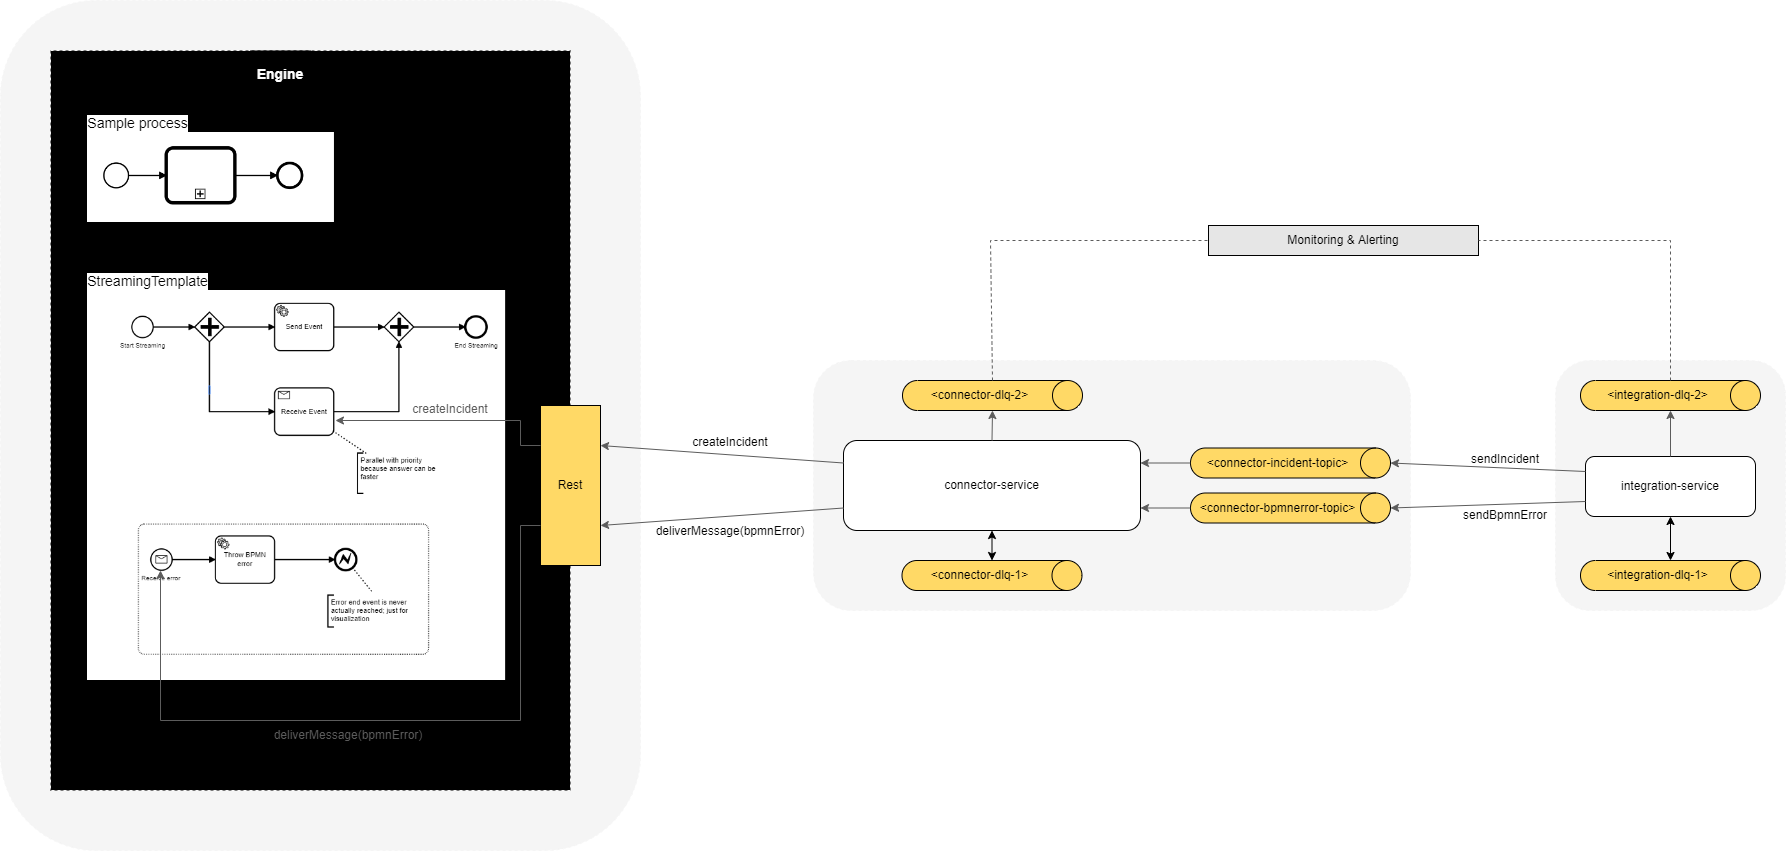

The diagram above was exported from draw.io. Its source (the exported page's mxGraphModel, read from the mxfile embedded in the PNG):
<mxGraphModel dx="1422" dy="2034" grid="1" gridSize="10" guides="1" tooltips="1" connect="1" arrows="1" fold="1" page="1" pageScale="1" pageWidth="827" pageHeight="1169" math="0" shadow="0">
  <root>
    <mxCell id="WIyWlLk6GJQsqaUBKTNV-0" />
    <mxCell id="WIyWlLk6GJQsqaUBKTNV-1" parent="WIyWlLk6GJQsqaUBKTNV-0" />
    <mxCell id="fUjMbghC1IkTMUnuL4TP-2" value="" style="ellipse;whiteSpace=wrap;html=1;aspect=fixed;" parent="WIyWlLk6GJQsqaUBKTNV-1" vertex="1">
      <mxGeometry x="270" y="360" width="20" height="20" as="geometry" />
    </mxCell>
    <mxCell id="fUjMbghC1IkTMUnuL4TP-0" value="" style="ellipse;whiteSpace=wrap;html=1;" parent="WIyWlLk6GJQsqaUBKTNV-1" vertex="1">
      <mxGeometry x="404.97" y="210" width="50" height="40" as="geometry" />
    </mxCell>
    <mxCell id="F_uFjjgYhiMS40VZcDDl-19" value="" style="ellipse;whiteSpace=wrap;html=1;aspect=fixed;fillColor=none;" parent="WIyWlLk6GJQsqaUBKTNV-1" vertex="1">
      <mxGeometry x="260" y="350" width="40" height="40" as="geometry" />
    </mxCell>
    <mxCell id="F_uFjjgYhiMS40VZcDDl-4" value="" style="rounded=1;whiteSpace=wrap;html=1;fillColor=none;" parent="WIyWlLk6GJQsqaUBKTNV-1" vertex="1">
      <mxGeometry x="390" y="113" width="63.95" height="40" as="geometry" />
    </mxCell>
    <mxCell id="F_uFjjgYhiMS40VZcDDl-8" value="" style="ellipse;whiteSpace=wrap;html=1;aspect=fixed;fillColor=none;" parent="WIyWlLk6GJQsqaUBKTNV-1" vertex="1">
      <mxGeometry x="242.5" y="123" width="30" height="30" as="geometry" />
    </mxCell>
    <mxCell id="Ihfx4dM9sTtEUuLsBHnl-3" value="" style="rounded=1;whiteSpace=wrap;html=1;dashed=1;strokeColor=#F5F5F5;fillColor=#F5F5F5;" parent="WIyWlLk6GJQsqaUBKTNV-1" vertex="1">
      <mxGeometry x="933" y="170" width="597" height="250" as="geometry" />
    </mxCell>
    <mxCell id="fGbHyr_FrLPa09Vlnr8D-11" value="" style="rounded=1;whiteSpace=wrap;html=1;dashed=1;strokeColor=#F5F5F5;fillColor=#F5F5F5;" parent="WIyWlLk6GJQsqaUBKTNV-1" vertex="1">
      <mxGeometry x="1675" y="170" width="230" height="250" as="geometry" />
    </mxCell>
    <mxCell id="fGbHyr_FrLPa09Vlnr8D-9" value="" style="rounded=1;whiteSpace=wrap;html=1;dashed=1;strokeColor=#F5F5F5;fillColor=#F5F5F5;" parent="WIyWlLk6GJQsqaUBKTNV-1" vertex="1">
      <mxGeometry x="120" y="-190" width="640" height="850" as="geometry" />
    </mxCell>
    <mxCell id="fGbHyr_FrLPa09Vlnr8D-10" value="" style="rounded=0;whiteSpace=wrap;html=1;dashed=1;strokeColor=#F5F5F5;fillColor=#000000;" parent="WIyWlLk6GJQsqaUBKTNV-1" vertex="1">
      <mxGeometry x="170" y="-140" width="520" height="740" as="geometry" />
    </mxCell>
    <mxCell id="fGbHyr_FrLPa09Vlnr8D-3" value="integration-service" style="rounded=1;whiteSpace=wrap;html=1;fontSize=12;glass=0;strokeWidth=1;shadow=0;" parent="WIyWlLk6GJQsqaUBKTNV-1" vertex="1">
      <mxGeometry x="1705" y="266" width="170" height="60" as="geometry" />
    </mxCell>
    <mxCell id="fGbHyr_FrLPa09Vlnr8D-4" value="connector-service" style="rounded=1;whiteSpace=wrap;html=1;fontSize=12;glass=0;strokeWidth=1;shadow=0;" parent="WIyWlLk6GJQsqaUBKTNV-1" vertex="1">
      <mxGeometry x="963" y="250" width="297" height="90" as="geometry" />
    </mxCell>
    <mxCell id="fGbHyr_FrLPa09Vlnr8D-14" value="&lt;span style=&quot;background-color: rgb(0, 0, 0);&quot;&gt;&lt;br&gt;&lt;b style=&quot;color: rgb(255, 255, 255); font-family: Helvetica; font-size: 14px; font-style: normal; font-variant-ligatures: normal; font-variant-caps: normal; letter-spacing: normal; orphans: 2; text-align: center; text-indent: 0px; text-transform: none; widows: 2; word-spacing: 0px; -webkit-text-stroke-width: 0px; text-decoration-thickness: initial; text-decoration-style: initial; text-decoration-color: initial;&quot;&gt;Engine&lt;/b&gt;&lt;br&gt;&lt;/span&gt;" style="text;html=1;strokeColor=none;fillColor=#000000;align=center;verticalAlign=middle;whiteSpace=wrap;rounded=0;dashed=1;fontSize=14;fontColor=#FFFFFF;" parent="WIyWlLk6GJQsqaUBKTNV-1" vertex="1">
      <mxGeometry x="370" y="-140" width="60" height="30" as="geometry" />
    </mxCell>
    <mxCell id="fGbHyr_FrLPa09Vlnr8D-17" value="" style="shape=image;imageAspect=0;aspect=fixed;verticalLabelPosition=bottom;verticalAlign=top;dashed=1;labelBackgroundColor=#FFFFFF;fontSize=14;fontColor=#000000;strokeColor=#F5F5F5;fillColor=#000000;image=data:image/png,(base64 omitted: 7092 chars);" parent="WIyWlLk6GJQsqaUBKTNV-1" vertex="1">
      <mxGeometry x="207" y="-58" width="246.95" height="90" as="geometry" />
    </mxCell>
    <mxCell id="fGbHyr_FrLPa09Vlnr8D-32" value="Sample process" style="text;html=1;strokeColor=none;fillColor=none;align=center;verticalAlign=middle;whiteSpace=wrap;rounded=0;dashed=1;labelBackgroundColor=#FFFFFF;fontSize=14;fontColor=#000000;" parent="WIyWlLk6GJQsqaUBKTNV-1" vertex="1">
      <mxGeometry x="142" y="-82" width="231" height="30" as="geometry" />
    </mxCell>
    <mxCell id="Ihfx4dM9sTtEUuLsBHnl-1" value="Rest" style="rounded=0;whiteSpace=wrap;html=1;fillColor=#FFD966;" parent="WIyWlLk6GJQsqaUBKTNV-1" vertex="1">
      <mxGeometry x="660" y="215" width="60" height="160" as="geometry" />
    </mxCell>
    <mxCell id="Ihfx4dM9sTtEUuLsBHnl-11" value="createIncident" style="text;html=1;strokeColor=none;fillColor=none;align=center;verticalAlign=middle;whiteSpace=wrap;rounded=0;" parent="WIyWlLk6GJQsqaUBKTNV-1" vertex="1">
      <mxGeometry x="820" y="237" width="60" height="30" as="geometry" />
    </mxCell>
    <mxCell id="F_uFjjgYhiMS40VZcDDl-0" value="&amp;lt;connector-bpmnerror-topic&amp;gt;" style="shape=cylinder3;whiteSpace=wrap;html=1;boundedLbl=1;backgroundOutline=1;size=15;direction=south;fillColor=#FFD966;" parent="WIyWlLk6GJQsqaUBKTNV-1" vertex="1">
      <mxGeometry x="1310" y="302.5" width="200" height="30" as="geometry" />
    </mxCell>
    <mxCell id="F_uFjjgYhiMS40VZcDDl-1" value="&amp;lt;connector-dlq-2&amp;gt;" style="shape=cylinder3;whiteSpace=wrap;html=1;boundedLbl=1;backgroundOutline=1;size=15;direction=south;fillColor=#FFD966;" parent="WIyWlLk6GJQsqaUBKTNV-1" vertex="1">
      <mxGeometry x="1022" y="190" width="180" height="30" as="geometry" />
    </mxCell>
    <mxCell id="F_uFjjgYhiMS40VZcDDl-2" value="" style="shape=image;verticalLabelPosition=bottom;labelBackgroundColor=default;verticalAlign=top;aspect=fixed;imageAspect=0;image=data:image/png,(base64 omitted: 43836 chars);" parent="WIyWlLk6GJQsqaUBKTNV-1" vertex="1">
      <mxGeometry x="207" y="100" width="418.13" height="390" as="geometry" />
    </mxCell>
    <mxCell id="F_uFjjgYhiMS40VZcDDl-3" value="StreamingTemplate" style="text;html=1;strokeColor=none;fillColor=none;align=center;verticalAlign=middle;whiteSpace=wrap;rounded=0;dashed=1;labelBackgroundColor=#FFFFFF;fontSize=14;fontColor=#000000;" parent="WIyWlLk6GJQsqaUBKTNV-1" vertex="1">
      <mxGeometry x="152" y="76" width="231" height="30" as="geometry" />
    </mxCell>
    <mxCell id="F_uFjjgYhiMS40VZcDDl-10" value="&amp;lt;connector-incident-topic&amp;gt;" style="shape=cylinder3;whiteSpace=wrap;html=1;boundedLbl=1;backgroundOutline=1;size=15;direction=south;fillColor=#FFD966;" parent="WIyWlLk6GJQsqaUBKTNV-1" vertex="1">
      <mxGeometry x="1310" y="257.5" width="200" height="30" as="geometry" />
    </mxCell>
    <mxCell id="F_uFjjgYhiMS40VZcDDl-11" value="" style="endArrow=classic;html=1;rounded=0;strokeColor=#5C5C5C;exitX=0.5;exitY=1;exitDx=0;exitDy=0;exitPerimeter=0;entryX=1;entryY=0.25;entryDx=0;entryDy=0;" parent="WIyWlLk6GJQsqaUBKTNV-1" source="F_uFjjgYhiMS40VZcDDl-10" target="fGbHyr_FrLPa09Vlnr8D-4" edge="1">
      <mxGeometry width="50" height="50" relative="1" as="geometry">
        <mxPoint x="918" y="143" as="sourcePoint" />
        <mxPoint x="1410" y="530" as="targetPoint" />
        <Array as="points" />
      </mxGeometry>
    </mxCell>
    <mxCell id="F_uFjjgYhiMS40VZcDDl-12" value="" style="endArrow=classic;html=1;rounded=0;strokeColor=#5C5C5C;exitX=0.5;exitY=1;exitDx=0;exitDy=0;exitPerimeter=0;entryX=1;entryY=0.75;entryDx=0;entryDy=0;" parent="WIyWlLk6GJQsqaUBKTNV-1" source="F_uFjjgYhiMS40VZcDDl-0" target="fGbHyr_FrLPa09Vlnr8D-4" edge="1">
      <mxGeometry width="50" height="50" relative="1" as="geometry">
        <mxPoint x="1037" y="400" as="sourcePoint" />
        <mxPoint x="1040" y="310" as="targetPoint" />
        <Array as="points" />
      </mxGeometry>
    </mxCell>
    <mxCell id="F_uFjjgYhiMS40VZcDDl-13" value="" style="endArrow=classic;html=1;rounded=0;strokeColor=#5C5C5C;entryX=1;entryY=0.5;entryDx=0;entryDy=0;entryPerimeter=0;exitX=0.5;exitY=0;exitDx=0;exitDy=0;" parent="WIyWlLk6GJQsqaUBKTNV-1" source="fGbHyr_FrLPa09Vlnr8D-4" target="F_uFjjgYhiMS40VZcDDl-1" edge="1">
      <mxGeometry width="50" height="50" relative="1" as="geometry">
        <mxPoint x="1190" y="250" as="sourcePoint" />
        <mxPoint x="1090.5000000000005" y="264" as="targetPoint" />
      </mxGeometry>
    </mxCell>
    <mxCell id="F_uFjjgYhiMS40VZcDDl-14" value="" style="endArrow=classic;html=1;rounded=0;strokeColor=#5C5C5C;exitX=0;exitY=0.25;exitDx=0;exitDy=0;entryX=0.5;entryY=0;entryDx=0;entryDy=0;entryPerimeter=0;" parent="WIyWlLk6GJQsqaUBKTNV-1" source="fGbHyr_FrLPa09Vlnr8D-3" target="F_uFjjgYhiMS40VZcDDl-10" edge="1">
      <mxGeometry width="50" height="50" relative="1" as="geometry">
        <mxPoint x="1080" y="220" as="sourcePoint" />
        <mxPoint x="1130" y="170" as="targetPoint" />
        <Array as="points" />
      </mxGeometry>
    </mxCell>
    <mxCell id="F_uFjjgYhiMS40VZcDDl-15" value="" style="endArrow=classic;html=1;rounded=0;strokeColor=#5C5C5C;entryX=0.5;entryY=0;entryDx=0;entryDy=0;entryPerimeter=0;exitX=0;exitY=0.75;exitDx=0;exitDy=0;" parent="WIyWlLk6GJQsqaUBKTNV-1" source="fGbHyr_FrLPa09Vlnr8D-3" target="F_uFjjgYhiMS40VZcDDl-0" edge="1">
      <mxGeometry width="50" height="50" relative="1" as="geometry">
        <mxPoint x="1610" y="310" as="sourcePoint" />
        <mxPoint x="1145" y="170" as="targetPoint" />
        <Array as="points" />
      </mxGeometry>
    </mxCell>
    <mxCell id="F_uFjjgYhiMS40VZcDDl-16" value="" style="endArrow=classic;html=1;rounded=0;strokeColor=#5C5C5C;entryX=1;entryY=0.25;entryDx=0;entryDy=0;exitX=0;exitY=0.25;exitDx=0;exitDy=0;" parent="WIyWlLk6GJQsqaUBKTNV-1" source="fGbHyr_FrLPa09Vlnr8D-4" target="Ihfx4dM9sTtEUuLsBHnl-1" edge="1">
      <mxGeometry width="50" height="50" relative="1" as="geometry">
        <mxPoint x="950" y="710" as="sourcePoint" />
        <mxPoint x="1000" y="660" as="targetPoint" />
        <Array as="points" />
      </mxGeometry>
    </mxCell>
    <mxCell id="F_uFjjgYhiMS40VZcDDl-18" value="" style="endArrow=classic;html=1;rounded=0;strokeColor=#5C5C5C;entryX=1;entryY=0.75;entryDx=0;entryDy=0;exitX=0;exitY=0.75;exitDx=0;exitDy=0;" parent="WIyWlLk6GJQsqaUBKTNV-1" source="fGbHyr_FrLPa09Vlnr8D-4" target="Ihfx4dM9sTtEUuLsBHnl-1" edge="1">
      <mxGeometry width="50" height="50" relative="1" as="geometry">
        <mxPoint x="840" y="460" as="sourcePoint" />
        <mxPoint x="800" y="570" as="targetPoint" />
        <Array as="points" />
      </mxGeometry>
    </mxCell>
    <mxCell id="F_uFjjgYhiMS40VZcDDl-20" value="" style="endArrow=classic;html=1;rounded=0;strokeColor=#5C5C5C;exitX=0;exitY=0.25;exitDx=0;exitDy=0;entryX=1;entryY=0.5;entryDx=0;entryDy=0;" parent="WIyWlLk6GJQsqaUBKTNV-1" source="Ihfx4dM9sTtEUuLsBHnl-1" target="fUjMbghC1IkTMUnuL4TP-0" edge="1">
      <mxGeometry width="50" height="50" relative="1" as="geometry">
        <mxPoint x="840" y="460" as="sourcePoint" />
        <mxPoint x="890" y="410" as="targetPoint" />
        <Array as="points">
          <mxPoint x="640" y="255" />
          <mxPoint x="640" y="230" />
        </Array>
      </mxGeometry>
    </mxCell>
    <mxCell id="F_uFjjgYhiMS40VZcDDl-21" value="deliverMessage(bpmnError)" style="text;html=1;strokeColor=none;fillColor=none;align=center;verticalAlign=middle;whiteSpace=wrap;rounded=0;" parent="WIyWlLk6GJQsqaUBKTNV-1" vertex="1">
      <mxGeometry x="755" y="326" width="190" height="30" as="geometry" />
    </mxCell>
    <mxCell id="F_uFjjgYhiMS40VZcDDl-23" value="sendIncident" style="text;html=1;strokeColor=none;fillColor=none;align=center;verticalAlign=middle;whiteSpace=wrap;rounded=0;" parent="WIyWlLk6GJQsqaUBKTNV-1" vertex="1">
      <mxGeometry x="1595" y="254" width="60" height="30" as="geometry" />
    </mxCell>
    <mxCell id="F_uFjjgYhiMS40VZcDDl-25" value="sendBpmnError" style="text;html=1;strokeColor=none;fillColor=none;align=center;verticalAlign=middle;whiteSpace=wrap;rounded=0;" parent="WIyWlLk6GJQsqaUBKTNV-1" vertex="1">
      <mxGeometry x="1595" y="310" width="60" height="30" as="geometry" />
    </mxCell>
    <mxCell id="fUjMbghC1IkTMUnuL4TP-1" value="" style="endArrow=classic;html=1;rounded=0;exitX=0;exitY=0.75;exitDx=0;exitDy=0;strokeColor=#5C5C5C;" parent="WIyWlLk6GJQsqaUBKTNV-1" source="Ihfx4dM9sTtEUuLsBHnl-1" target="fUjMbghC1IkTMUnuL4TP-2" edge="1">
      <mxGeometry width="50" height="50" relative="1" as="geometry">
        <mxPoint x="690" y="470" as="sourcePoint" />
        <mxPoint x="630" y="720" as="targetPoint" />
        <Array as="points">
          <mxPoint x="640" y="335" />
          <mxPoint x="640" y="530" />
          <mxPoint x="280" y="530" />
        </Array>
      </mxGeometry>
    </mxCell>
    <mxCell id="fUjMbghC1IkTMUnuL4TP-3" value="deliverMessage(bpmnError)" style="text;html=1;strokeColor=none;fillColor=none;align=center;verticalAlign=middle;whiteSpace=wrap;rounded=0;fontColor=#5C5C5C;" parent="WIyWlLk6GJQsqaUBKTNV-1" vertex="1">
      <mxGeometry x="373" y="530" width="190" height="30" as="geometry" />
    </mxCell>
    <mxCell id="fUjMbghC1IkTMUnuL4TP-4" value="createIncident" style="text;html=1;strokeColor=none;fillColor=none;align=center;verticalAlign=middle;whiteSpace=wrap;rounded=0;fontColor=#5C5C5C;" parent="WIyWlLk6GJQsqaUBKTNV-1" vertex="1">
      <mxGeometry x="540" y="204" width="60" height="30" as="geometry" />
    </mxCell>
    <mxCell id="fUjMbghC1IkTMUnuL4TP-6" value="&amp;lt;integration-dlq-2&amp;gt;" style="shape=cylinder3;whiteSpace=wrap;html=1;boundedLbl=1;backgroundOutline=1;size=15;direction=south;fillColor=#FFD966;" parent="WIyWlLk6GJQsqaUBKTNV-1" vertex="1">
      <mxGeometry x="1700" y="190" width="180" height="30" as="geometry" />
    </mxCell>
    <mxCell id="fUjMbghC1IkTMUnuL4TP-7" value="" style="endArrow=classic;html=1;rounded=0;strokeColor=#5C5C5C;entryX=1;entryY=0.5;entryDx=0;entryDy=0;entryPerimeter=0;exitX=0.5;exitY=0;exitDx=0;exitDy=0;" parent="WIyWlLk6GJQsqaUBKTNV-1" source="fGbHyr_FrLPa09Vlnr8D-3" target="fUjMbghC1IkTMUnuL4TP-6" edge="1">
      <mxGeometry width="50" height="50" relative="1" as="geometry">
        <mxPoint x="1121.5" y="260" as="sourcePoint" />
        <mxPoint x="1122" y="230" as="targetPoint" />
      </mxGeometry>
    </mxCell>
    <mxCell id="fUjMbghC1IkTMUnuL4TP-8" value="&lt;font color=&quot;#000000&quot;&gt;Monitoring &amp;amp; Alerting&lt;/font&gt;" style="rounded=0;whiteSpace=wrap;html=1;fontColor=#5C5C5C;fillColor=#E6E6E6;" parent="WIyWlLk6GJQsqaUBKTNV-1" vertex="1">
      <mxGeometry x="1328" y="35" width="270" height="30" as="geometry" />
    </mxCell>
    <mxCell id="fUjMbghC1IkTMUnuL4TP-9" value="" style="endArrow=none;dashed=1;html=1;rounded=0;fontColor=#000000;strokeColor=#5C5C5C;entryX=0;entryY=0.5;entryDx=0;entryDy=0;exitX=0;exitY=0.5;exitDx=0;exitDy=0;exitPerimeter=0;" parent="WIyWlLk6GJQsqaUBKTNV-1" source="F_uFjjgYhiMS40VZcDDl-1" target="fUjMbghC1IkTMUnuL4TP-8" edge="1">
      <mxGeometry width="50" height="50" relative="1" as="geometry">
        <mxPoint x="1130" y="310" as="sourcePoint" />
        <mxPoint x="1180" y="260" as="targetPoint" />
        <Array as="points">
          <mxPoint x="1110" y="50" />
        </Array>
      </mxGeometry>
    </mxCell>
    <mxCell id="fUjMbghC1IkTMUnuL4TP-10" value="" style="endArrow=none;dashed=1;html=1;rounded=0;fontColor=#000000;strokeColor=#5C5C5C;entryX=1;entryY=0.5;entryDx=0;entryDy=0;exitX=0;exitY=0.5;exitDx=0;exitDy=0;exitPerimeter=0;" parent="WIyWlLk6GJQsqaUBKTNV-1" source="fUjMbghC1IkTMUnuL4TP-6" target="fUjMbghC1IkTMUnuL4TP-8" edge="1">
      <mxGeometry width="50" height="50" relative="1" as="geometry">
        <mxPoint x="1122" y="200" as="sourcePoint" />
        <mxPoint x="1250" y="60" as="targetPoint" />
        <Array as="points">
          <mxPoint x="1790" y="50" />
        </Array>
      </mxGeometry>
    </mxCell>
    <mxCell id="oLhjmyl3xhQB9C4TglIG-0" value="&amp;lt;integration-dlq-1&amp;gt;" style="shape=cylinder3;whiteSpace=wrap;html=1;boundedLbl=1;backgroundOutline=1;size=15;direction=south;fillColor=#FFD966;" vertex="1" parent="WIyWlLk6GJQsqaUBKTNV-1">
      <mxGeometry x="1700" y="370" width="180" height="30" as="geometry" />
    </mxCell>
    <mxCell id="oLhjmyl3xhQB9C4TglIG-1" value="" style="endArrow=classic;startArrow=classic;html=1;rounded=0;entryX=0.5;entryY=1;entryDx=0;entryDy=0;exitX=0;exitY=0.5;exitDx=0;exitDy=0;exitPerimeter=0;" edge="1" parent="WIyWlLk6GJQsqaUBKTNV-1" source="oLhjmyl3xhQB9C4TglIG-0" target="fGbHyr_FrLPa09Vlnr8D-3">
      <mxGeometry width="50" height="50" relative="1" as="geometry">
        <mxPoint x="1410" y="270" as="sourcePoint" />
        <mxPoint x="1460" y="220" as="targetPoint" />
      </mxGeometry>
    </mxCell>
    <mxCell id="oLhjmyl3xhQB9C4TglIG-2" value="&amp;lt;connector-dlq-1&amp;gt;" style="shape=cylinder3;whiteSpace=wrap;html=1;boundedLbl=1;backgroundOutline=1;size=15;direction=south;fillColor=#FFD966;" vertex="1" parent="WIyWlLk6GJQsqaUBKTNV-1">
      <mxGeometry x="1021.5" y="370" width="180" height="30" as="geometry" />
    </mxCell>
    <mxCell id="oLhjmyl3xhQB9C4TglIG-3" value="" style="endArrow=classic;startArrow=classic;html=1;rounded=0;exitX=0.5;exitY=1;exitDx=0;exitDy=0;entryX=0;entryY=0.5;entryDx=0;entryDy=0;entryPerimeter=0;" edge="1" parent="WIyWlLk6GJQsqaUBKTNV-1" source="fGbHyr_FrLPa09Vlnr8D-4" target="oLhjmyl3xhQB9C4TglIG-2">
      <mxGeometry width="50" height="50" relative="1" as="geometry">
        <mxPoint x="1410" y="270" as="sourcePoint" />
        <mxPoint x="1460" y="220" as="targetPoint" />
      </mxGeometry>
    </mxCell>
  </root>
</mxGraphModel>